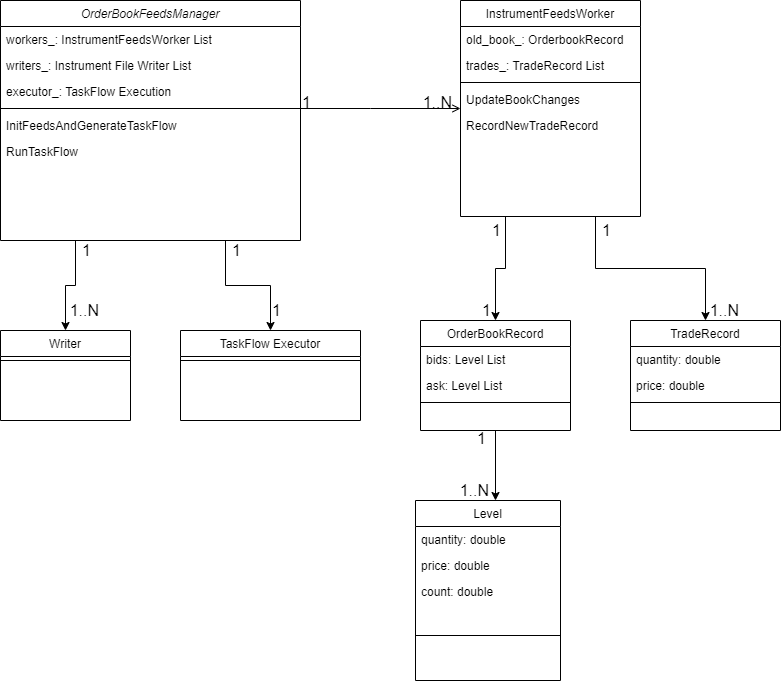

The diagram above was exported from draw.io. Its source (the exported page's mxGraphModel, read from the mxfile embedded in the PNG):
<mxGraphModel dx="1102" dy="568" grid="1" gridSize="10" guides="1" tooltips="1" connect="1" arrows="1" fold="1" page="1" pageScale="1" pageWidth="827" pageHeight="1169" math="0" shadow="0">
  <root>
    <mxCell id="WIyWlLk6GJQsqaUBKTNV-0" />
    <mxCell id="WIyWlLk6GJQsqaUBKTNV-1" parent="WIyWlLk6GJQsqaUBKTNV-0" />
    <mxCell id="FFVO-z1Dc7_FIZ6WEX9C-15" style="edgeStyle=orthogonalEdgeStyle;rounded=0;orthogonalLoop=1;jettySize=auto;html=1;exitX=0.25;exitY=1;exitDx=0;exitDy=0;fontSize=15;" edge="1" parent="WIyWlLk6GJQsqaUBKTNV-1" source="zkfFHV4jXpPFQw0GAbJ--0" target="FFVO-z1Dc7_FIZ6WEX9C-13">
      <mxGeometry relative="1" as="geometry" />
    </mxCell>
    <mxCell id="FFVO-z1Dc7_FIZ6WEX9C-21" style="edgeStyle=orthogonalEdgeStyle;rounded=0;orthogonalLoop=1;jettySize=auto;html=1;exitX=0.75;exitY=1;exitDx=0;exitDy=0;entryX=0.5;entryY=0;entryDx=0;entryDy=0;fontSize=15;" edge="1" parent="WIyWlLk6GJQsqaUBKTNV-1" source="zkfFHV4jXpPFQw0GAbJ--0" target="FFVO-z1Dc7_FIZ6WEX9C-7">
      <mxGeometry relative="1" as="geometry" />
    </mxCell>
    <mxCell id="zkfFHV4jXpPFQw0GAbJ--0" value="OrderBookFeedsManager" style="swimlane;fontStyle=2;align=center;verticalAlign=top;childLayout=stackLayout;horizontal=1;startSize=26;horizontalStack=0;resizeParent=1;resizeLast=0;collapsible=1;marginBottom=0;rounded=0;shadow=0;strokeWidth=1;" parent="WIyWlLk6GJQsqaUBKTNV-1" vertex="1">
      <mxGeometry x="20" y="40" width="300" height="240" as="geometry">
        <mxRectangle x="230" y="140" width="160" height="26" as="alternateBounds" />
      </mxGeometry>
    </mxCell>
    <mxCell id="zkfFHV4jXpPFQw0GAbJ--1" value="workers_: InstrumentFeedsWorker List" style="text;align=left;verticalAlign=top;spacingLeft=4;spacingRight=4;overflow=hidden;rotatable=0;points=[[0,0.5],[1,0.5]];portConstraint=eastwest;" parent="zkfFHV4jXpPFQw0GAbJ--0" vertex="1">
      <mxGeometry y="26" width="300" height="26" as="geometry" />
    </mxCell>
    <mxCell id="zkfFHV4jXpPFQw0GAbJ--2" value="writers_: Instrument File Writer List" style="text;align=left;verticalAlign=top;spacingLeft=4;spacingRight=4;overflow=hidden;rotatable=0;points=[[0,0.5],[1,0.5]];portConstraint=eastwest;rounded=0;shadow=0;html=0;" parent="zkfFHV4jXpPFQw0GAbJ--0" vertex="1">
      <mxGeometry y="52" width="300" height="26" as="geometry" />
    </mxCell>
    <mxCell id="zkfFHV4jXpPFQw0GAbJ--3" value="executor_: TaskFlow Execution" style="text;align=left;verticalAlign=top;spacingLeft=4;spacingRight=4;overflow=hidden;rotatable=0;points=[[0,0.5],[1,0.5]];portConstraint=eastwest;rounded=0;shadow=0;html=0;" parent="zkfFHV4jXpPFQw0GAbJ--0" vertex="1">
      <mxGeometry y="78" width="300" height="26" as="geometry" />
    </mxCell>
    <mxCell id="zkfFHV4jXpPFQw0GAbJ--4" value="" style="line;html=1;strokeWidth=1;align=left;verticalAlign=middle;spacingTop=-1;spacingLeft=3;spacingRight=3;rotatable=0;labelPosition=right;points=[];portConstraint=eastwest;" parent="zkfFHV4jXpPFQw0GAbJ--0" vertex="1">
      <mxGeometry y="104" width="300" height="8" as="geometry" />
    </mxCell>
    <mxCell id="zkfFHV4jXpPFQw0GAbJ--5" value="InitFeedsAndGenerateTaskFlow" style="text;align=left;verticalAlign=top;spacingLeft=4;spacingRight=4;overflow=hidden;rotatable=0;points=[[0,0.5],[1,0.5]];portConstraint=eastwest;" parent="zkfFHV4jXpPFQw0GAbJ--0" vertex="1">
      <mxGeometry y="112" width="300" height="26" as="geometry" />
    </mxCell>
    <mxCell id="FFVO-z1Dc7_FIZ6WEX9C-0" value="RunTaskFlow" style="text;align=left;verticalAlign=top;spacingLeft=4;spacingRight=4;overflow=hidden;rotatable=0;points=[[0,0.5],[1,0.5]];portConstraint=eastwest;" vertex="1" parent="zkfFHV4jXpPFQw0GAbJ--0">
      <mxGeometry y="138" width="300" height="26" as="geometry" />
    </mxCell>
    <mxCell id="FFVO-z1Dc7_FIZ6WEX9C-40" style="edgeStyle=orthogonalEdgeStyle;rounded=0;orthogonalLoop=1;jettySize=auto;html=1;exitX=0.25;exitY=1;exitDx=0;exitDy=0;fontSize=15;" edge="1" parent="WIyWlLk6GJQsqaUBKTNV-1" source="zkfFHV4jXpPFQw0GAbJ--17" target="FFVO-z1Dc7_FIZ6WEX9C-26">
      <mxGeometry relative="1" as="geometry" />
    </mxCell>
    <mxCell id="FFVO-z1Dc7_FIZ6WEX9C-41" style="edgeStyle=orthogonalEdgeStyle;rounded=0;orthogonalLoop=1;jettySize=auto;html=1;exitX=0.75;exitY=1;exitDx=0;exitDy=0;fontSize=15;" edge="1" parent="WIyWlLk6GJQsqaUBKTNV-1" source="zkfFHV4jXpPFQw0GAbJ--17" target="FFVO-z1Dc7_FIZ6WEX9C-36">
      <mxGeometry relative="1" as="geometry" />
    </mxCell>
    <mxCell id="zkfFHV4jXpPFQw0GAbJ--17" value="InstrumentFeedsWorker" style="swimlane;fontStyle=0;align=center;verticalAlign=top;childLayout=stackLayout;horizontal=1;startSize=26;horizontalStack=0;resizeParent=1;resizeLast=0;collapsible=1;marginBottom=0;rounded=0;shadow=0;strokeWidth=1;" parent="WIyWlLk6GJQsqaUBKTNV-1" vertex="1">
      <mxGeometry x="480" y="40" width="180" height="216" as="geometry">
        <mxRectangle x="550" y="140" width="160" height="26" as="alternateBounds" />
      </mxGeometry>
    </mxCell>
    <mxCell id="zkfFHV4jXpPFQw0GAbJ--18" value="old_book_: OrderbookRecord" style="text;align=left;verticalAlign=top;spacingLeft=4;spacingRight=4;overflow=hidden;rotatable=0;points=[[0,0.5],[1,0.5]];portConstraint=eastwest;" parent="zkfFHV4jXpPFQw0GAbJ--17" vertex="1">
      <mxGeometry y="26" width="180" height="26" as="geometry" />
    </mxCell>
    <mxCell id="zkfFHV4jXpPFQw0GAbJ--19" value="trades_: TradeRecord List" style="text;align=left;verticalAlign=top;spacingLeft=4;spacingRight=4;overflow=hidden;rotatable=0;points=[[0,0.5],[1,0.5]];portConstraint=eastwest;rounded=0;shadow=0;html=0;" parent="zkfFHV4jXpPFQw0GAbJ--17" vertex="1">
      <mxGeometry y="52" width="180" height="26" as="geometry" />
    </mxCell>
    <mxCell id="zkfFHV4jXpPFQw0GAbJ--23" value="" style="line;html=1;strokeWidth=1;align=left;verticalAlign=middle;spacingTop=-1;spacingLeft=3;spacingRight=3;rotatable=0;labelPosition=right;points=[];portConstraint=eastwest;" parent="zkfFHV4jXpPFQw0GAbJ--17" vertex="1">
      <mxGeometry y="78" width="180" height="8" as="geometry" />
    </mxCell>
    <mxCell id="zkfFHV4jXpPFQw0GAbJ--24" value="UpdateBookChanges" style="text;align=left;verticalAlign=top;spacingLeft=4;spacingRight=4;overflow=hidden;rotatable=0;points=[[0,0.5],[1,0.5]];portConstraint=eastwest;" parent="zkfFHV4jXpPFQw0GAbJ--17" vertex="1">
      <mxGeometry y="86" width="180" height="26" as="geometry" />
    </mxCell>
    <mxCell id="zkfFHV4jXpPFQw0GAbJ--25" value="RecordNewTradeRecord" style="text;align=left;verticalAlign=top;spacingLeft=4;spacingRight=4;overflow=hidden;rotatable=0;points=[[0,0.5],[1,0.5]];portConstraint=eastwest;" parent="zkfFHV4jXpPFQw0GAbJ--17" vertex="1">
      <mxGeometry y="112" width="180" height="26" as="geometry" />
    </mxCell>
    <mxCell id="zkfFHV4jXpPFQw0GAbJ--26" value="" style="endArrow=open;shadow=0;strokeWidth=1;rounded=0;endFill=1;edgeStyle=elbowEdgeStyle;elbow=vertical;" parent="WIyWlLk6GJQsqaUBKTNV-1" source="zkfFHV4jXpPFQw0GAbJ--0" target="zkfFHV4jXpPFQw0GAbJ--17" edge="1">
      <mxGeometry x="0.5" y="41" relative="1" as="geometry">
        <mxPoint x="380" y="192" as="sourcePoint" />
        <mxPoint x="540" y="192" as="targetPoint" />
        <mxPoint x="-40" y="32" as="offset" />
        <Array as="points">
          <mxPoint x="390" y="148" />
          <mxPoint x="440" y="240" />
        </Array>
      </mxGeometry>
    </mxCell>
    <mxCell id="zkfFHV4jXpPFQw0GAbJ--27" value="1" style="resizable=0;align=left;verticalAlign=bottom;labelBackgroundColor=none;fontSize=16;" parent="zkfFHV4jXpPFQw0GAbJ--26" connectable="0" vertex="1">
      <mxGeometry x="-1" relative="1" as="geometry">
        <mxPoint y="4" as="offset" />
      </mxGeometry>
    </mxCell>
    <mxCell id="zkfFHV4jXpPFQw0GAbJ--28" value="1..N" style="resizable=0;align=right;verticalAlign=bottom;labelBackgroundColor=none;fontSize=16;" parent="zkfFHV4jXpPFQw0GAbJ--26" connectable="0" vertex="1">
      <mxGeometry x="1" relative="1" as="geometry">
        <mxPoint x="-7" y="4" as="offset" />
      </mxGeometry>
    </mxCell>
    <mxCell id="FFVO-z1Dc7_FIZ6WEX9C-7" value="TaskFlow Executor" style="swimlane;fontStyle=0;align=center;verticalAlign=top;childLayout=stackLayout;horizontal=1;startSize=26;horizontalStack=0;resizeParent=1;resizeLast=0;collapsible=1;marginBottom=0;rounded=0;shadow=0;strokeWidth=1;" vertex="1" parent="WIyWlLk6GJQsqaUBKTNV-1">
      <mxGeometry x="200" y="370" width="180" height="90" as="geometry">
        <mxRectangle x="550" y="140" width="160" height="26" as="alternateBounds" />
      </mxGeometry>
    </mxCell>
    <mxCell id="FFVO-z1Dc7_FIZ6WEX9C-10" value="" style="line;html=1;strokeWidth=1;align=left;verticalAlign=middle;spacingTop=-1;spacingLeft=3;spacingRight=3;rotatable=0;labelPosition=right;points=[];portConstraint=eastwest;" vertex="1" parent="FFVO-z1Dc7_FIZ6WEX9C-7">
      <mxGeometry y="26" width="180" height="8" as="geometry" />
    </mxCell>
    <mxCell id="FFVO-z1Dc7_FIZ6WEX9C-13" value="Writer" style="swimlane;fontStyle=0;align=center;verticalAlign=top;childLayout=stackLayout;horizontal=1;startSize=26;horizontalStack=0;resizeParent=1;resizeLast=0;collapsible=1;marginBottom=0;rounded=0;shadow=0;strokeWidth=1;" vertex="1" parent="WIyWlLk6GJQsqaUBKTNV-1">
      <mxGeometry x="20" y="370" width="130" height="90" as="geometry">
        <mxRectangle x="550" y="140" width="160" height="26" as="alternateBounds" />
      </mxGeometry>
    </mxCell>
    <mxCell id="FFVO-z1Dc7_FIZ6WEX9C-14" value="" style="line;html=1;strokeWidth=1;align=left;verticalAlign=middle;spacingTop=-1;spacingLeft=3;spacingRight=3;rotatable=0;labelPosition=right;points=[];portConstraint=eastwest;" vertex="1" parent="FFVO-z1Dc7_FIZ6WEX9C-13">
      <mxGeometry y="26" width="130" height="8" as="geometry" />
    </mxCell>
    <mxCell id="FFVO-z1Dc7_FIZ6WEX9C-19" value="1" style="resizable=0;align=left;verticalAlign=bottom;labelBackgroundColor=none;fontSize=16;" connectable="0" vertex="1" parent="WIyWlLk6GJQsqaUBKTNV-1">
      <mxGeometry x="100" y="300" as="geometry" />
    </mxCell>
    <mxCell id="FFVO-z1Dc7_FIZ6WEX9C-20" value="1..N" style="resizable=0;align=right;verticalAlign=bottom;labelBackgroundColor=none;fontSize=16;" connectable="0" vertex="1" parent="WIyWlLk6GJQsqaUBKTNV-1">
      <mxGeometry x="120" y="360" as="geometry" />
    </mxCell>
    <mxCell id="FFVO-z1Dc7_FIZ6WEX9C-22" value="1" style="resizable=0;align=left;verticalAlign=bottom;labelBackgroundColor=none;fontSize=16;" connectable="0" vertex="1" parent="WIyWlLk6GJQsqaUBKTNV-1">
      <mxGeometry x="250" y="300" as="geometry" />
    </mxCell>
    <mxCell id="FFVO-z1Dc7_FIZ6WEX9C-23" value="1" style="resizable=0;align=left;verticalAlign=bottom;labelBackgroundColor=none;fontSize=16;" connectable="0" vertex="1" parent="WIyWlLk6GJQsqaUBKTNV-1">
      <mxGeometry x="290" y="360" as="geometry" />
    </mxCell>
    <mxCell id="FFVO-z1Dc7_FIZ6WEX9C-50" style="edgeStyle=orthogonalEdgeStyle;rounded=0;orthogonalLoop=1;jettySize=auto;html=1;exitX=0.5;exitY=1;exitDx=0;exitDy=0;entryX=0.5;entryY=0;entryDx=0;entryDy=0;fontSize=15;" edge="1" parent="WIyWlLk6GJQsqaUBKTNV-1" source="FFVO-z1Dc7_FIZ6WEX9C-26">
      <mxGeometry relative="1" as="geometry">
        <mxPoint x="515" y="540" as="targetPoint" />
      </mxGeometry>
    </mxCell>
    <mxCell id="FFVO-z1Dc7_FIZ6WEX9C-26" value="OrderBookRecord" style="swimlane;fontStyle=0;align=center;verticalAlign=top;childLayout=stackLayout;horizontal=1;startSize=26;horizontalStack=0;resizeParent=1;resizeLast=0;collapsible=1;marginBottom=0;rounded=0;shadow=0;strokeWidth=1;" vertex="1" parent="WIyWlLk6GJQsqaUBKTNV-1">
      <mxGeometry x="440" y="360" width="150" height="110" as="geometry">
        <mxRectangle x="550" y="140" width="160" height="26" as="alternateBounds" />
      </mxGeometry>
    </mxCell>
    <mxCell id="FFVO-z1Dc7_FIZ6WEX9C-27" value="bids: Level List" style="text;align=left;verticalAlign=top;spacingLeft=4;spacingRight=4;overflow=hidden;rotatable=0;points=[[0,0.5],[1,0.5]];portConstraint=eastwest;" vertex="1" parent="FFVO-z1Dc7_FIZ6WEX9C-26">
      <mxGeometry y="26" width="150" height="26" as="geometry" />
    </mxCell>
    <mxCell id="FFVO-z1Dc7_FIZ6WEX9C-28" value="ask: Level List" style="text;align=left;verticalAlign=top;spacingLeft=4;spacingRight=4;overflow=hidden;rotatable=0;points=[[0,0.5],[1,0.5]];portConstraint=eastwest;rounded=0;shadow=0;html=0;" vertex="1" parent="FFVO-z1Dc7_FIZ6WEX9C-26">
      <mxGeometry y="52" width="150" height="26" as="geometry" />
    </mxCell>
    <mxCell id="FFVO-z1Dc7_FIZ6WEX9C-29" value="" style="line;html=1;strokeWidth=1;align=left;verticalAlign=middle;spacingTop=-1;spacingLeft=3;spacingRight=3;rotatable=0;labelPosition=right;points=[];portConstraint=eastwest;" vertex="1" parent="FFVO-z1Dc7_FIZ6WEX9C-26">
      <mxGeometry y="78" width="150" height="8" as="geometry" />
    </mxCell>
    <mxCell id="FFVO-z1Dc7_FIZ6WEX9C-36" value="TradeRecord" style="swimlane;fontStyle=0;align=center;verticalAlign=top;childLayout=stackLayout;horizontal=1;startSize=26;horizontalStack=0;resizeParent=1;resizeLast=0;collapsible=1;marginBottom=0;rounded=0;shadow=0;strokeWidth=1;" vertex="1" parent="WIyWlLk6GJQsqaUBKTNV-1">
      <mxGeometry x="650" y="360" width="150" height="110" as="geometry">
        <mxRectangle x="550" y="140" width="160" height="26" as="alternateBounds" />
      </mxGeometry>
    </mxCell>
    <mxCell id="FFVO-z1Dc7_FIZ6WEX9C-37" value="quantity: double" style="text;align=left;verticalAlign=top;spacingLeft=4;spacingRight=4;overflow=hidden;rotatable=0;points=[[0,0.5],[1,0.5]];portConstraint=eastwest;" vertex="1" parent="FFVO-z1Dc7_FIZ6WEX9C-36">
      <mxGeometry y="26" width="150" height="26" as="geometry" />
    </mxCell>
    <mxCell id="FFVO-z1Dc7_FIZ6WEX9C-38" value="price: double" style="text;align=left;verticalAlign=top;spacingLeft=4;spacingRight=4;overflow=hidden;rotatable=0;points=[[0,0.5],[1,0.5]];portConstraint=eastwest;rounded=0;shadow=0;html=0;" vertex="1" parent="FFVO-z1Dc7_FIZ6WEX9C-36">
      <mxGeometry y="52" width="150" height="26" as="geometry" />
    </mxCell>
    <mxCell id="FFVO-z1Dc7_FIZ6WEX9C-39" value="" style="line;html=1;strokeWidth=1;align=left;verticalAlign=middle;spacingTop=-1;spacingLeft=3;spacingRight=3;rotatable=0;labelPosition=right;points=[];portConstraint=eastwest;" vertex="1" parent="FFVO-z1Dc7_FIZ6WEX9C-36">
      <mxGeometry y="78" width="150" height="8" as="geometry" />
    </mxCell>
    <mxCell id="FFVO-z1Dc7_FIZ6WEX9C-42" value="1" style="resizable=0;align=left;verticalAlign=bottom;labelBackgroundColor=none;fontSize=16;" connectable="0" vertex="1" parent="WIyWlLk6GJQsqaUBKTNV-1">
      <mxGeometry x="510" y="280" as="geometry" />
    </mxCell>
    <mxCell id="FFVO-z1Dc7_FIZ6WEX9C-43" value="1" style="resizable=0;align=left;verticalAlign=bottom;labelBackgroundColor=none;fontSize=16;" connectable="0" vertex="1" parent="WIyWlLk6GJQsqaUBKTNV-1">
      <mxGeometry x="620" y="280" as="geometry" />
    </mxCell>
    <mxCell id="FFVO-z1Dc7_FIZ6WEX9C-44" value="1..N" style="resizable=0;align=right;verticalAlign=bottom;labelBackgroundColor=none;fontSize=16;" connectable="0" vertex="1" parent="WIyWlLk6GJQsqaUBKTNV-1">
      <mxGeometry x="760" y="360" as="geometry" />
    </mxCell>
    <mxCell id="FFVO-z1Dc7_FIZ6WEX9C-45" value="1" style="resizable=0;align=left;verticalAlign=bottom;labelBackgroundColor=none;fontSize=16;" connectable="0" vertex="1" parent="WIyWlLk6GJQsqaUBKTNV-1">
      <mxGeometry x="500" y="360" as="geometry" />
    </mxCell>
    <mxCell id="FFVO-z1Dc7_FIZ6WEX9C-51" value="1" style="resizable=0;align=left;verticalAlign=bottom;labelBackgroundColor=none;fontSize=16;" connectable="0" vertex="1" parent="WIyWlLk6GJQsqaUBKTNV-1">
      <mxGeometry x="480" y="370" as="geometry">
        <mxPoint x="15" y="118" as="offset" />
      </mxGeometry>
    </mxCell>
    <mxCell id="FFVO-z1Dc7_FIZ6WEX9C-52" value="1..N" style="resizable=0;align=right;verticalAlign=bottom;labelBackgroundColor=none;fontSize=16;" connectable="0" vertex="1" parent="WIyWlLk6GJQsqaUBKTNV-1">
      <mxGeometry x="510" y="540" as="geometry" />
    </mxCell>
    <mxCell id="FFVO-z1Dc7_FIZ6WEX9C-53" value="Level" style="swimlane;fontStyle=0;align=center;verticalAlign=top;childLayout=stackLayout;horizontal=1;startSize=26;horizontalStack=0;resizeParent=1;resizeLast=0;collapsible=1;marginBottom=0;rounded=0;shadow=0;strokeWidth=1;" vertex="1" parent="WIyWlLk6GJQsqaUBKTNV-1">
      <mxGeometry x="435" y="540" width="145" height="180" as="geometry">
        <mxRectangle x="550" y="140" width="160" height="26" as="alternateBounds" />
      </mxGeometry>
    </mxCell>
    <mxCell id="FFVO-z1Dc7_FIZ6WEX9C-54" value="quantity: double" style="text;align=left;verticalAlign=top;spacingLeft=4;spacingRight=4;overflow=hidden;rotatable=0;points=[[0,0.5],[1,0.5]];portConstraint=eastwest;" vertex="1" parent="FFVO-z1Dc7_FIZ6WEX9C-53">
      <mxGeometry y="26" width="145" height="26" as="geometry" />
    </mxCell>
    <mxCell id="FFVO-z1Dc7_FIZ6WEX9C-55" value="price: double" style="text;align=left;verticalAlign=top;spacingLeft=4;spacingRight=4;overflow=hidden;rotatable=0;points=[[0,0.5],[1,0.5]];portConstraint=eastwest;rounded=0;shadow=0;html=0;" vertex="1" parent="FFVO-z1Dc7_FIZ6WEX9C-53">
      <mxGeometry y="52" width="145" height="26" as="geometry" />
    </mxCell>
    <mxCell id="FFVO-z1Dc7_FIZ6WEX9C-57" value="count: double" style="text;align=left;verticalAlign=top;spacingLeft=4;spacingRight=4;overflow=hidden;rotatable=0;points=[[0,0.5],[1,0.5]];portConstraint=eastwest;rounded=0;shadow=0;html=0;" vertex="1" parent="FFVO-z1Dc7_FIZ6WEX9C-53">
      <mxGeometry y="78" width="145" height="26" as="geometry" />
    </mxCell>
    <mxCell id="FFVO-z1Dc7_FIZ6WEX9C-56" value="" style="line;html=1;strokeWidth=1;align=left;verticalAlign=middle;spacingTop=-1;spacingLeft=3;spacingRight=3;rotatable=0;labelPosition=right;points=[];portConstraint=eastwest;" vertex="1" parent="FFVO-z1Dc7_FIZ6WEX9C-53">
      <mxGeometry y="104" width="145" height="62" as="geometry" />
    </mxCell>
  </root>
</mxGraphModel>